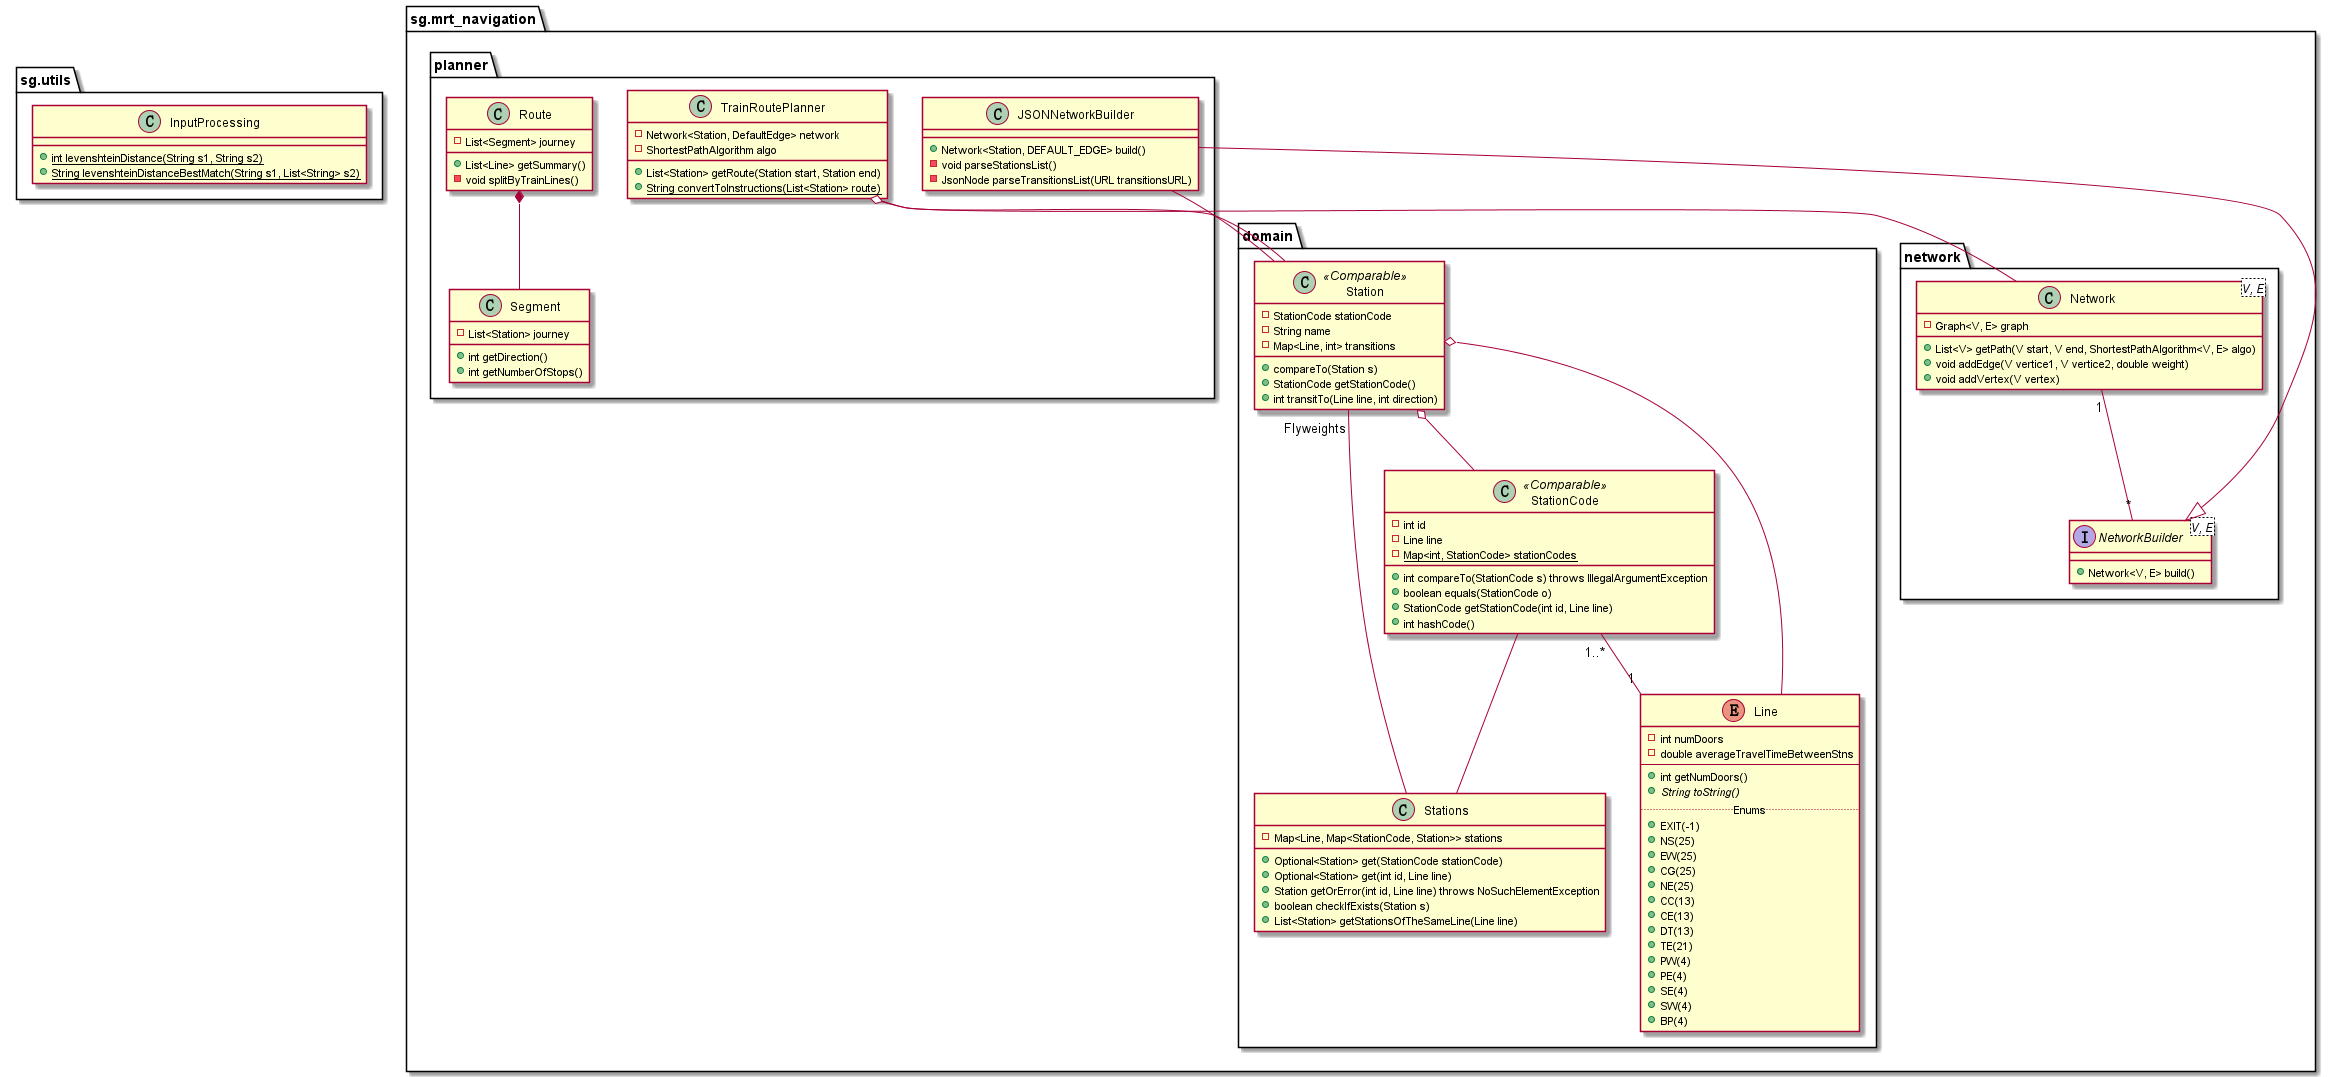

The diagram above was rendered by PlantUML. Its source (embedded in the PNG):
@startuml

package sg.utils {
	class InputProcessing {
		+ {static} int levenshteinDistance(String s1, String s2)
		+ {static} String levenshteinDistanceBestMatch(String s1, List<String> s2)
	}
}

package sg.mrt_navigation {
	package planner {
		class TrainRoutePlanner {
			- Network<Station, DefaultEdge> network
			- ShortestPathAlgorithm algo
			+ List<Station> getRoute(Station start, Station end)
			+ {static} String convertToInstructions(List<Station> route)
		}
		class JSONNetworkBuilder {
			+ Network<Station, DEFAULT_EDGE> build()
			- void parseStationsList()
			- JsonNode parseTransitionsList(URL transitionsURL)
		}
		class Route {
			- List<Segment> journey
			+ List<Line> getSummary()
			- void splitByTrainLines()
		}
		class Segment {
			- List<Station> journey
			+ int getDirection()
			+ int getNumberOfStops()
		}
	}
	package domain {
		class Stations {
			- Map<Line, Map<StationCode, Station>> stations
			+ Optional<Station> get(StationCode stationCode)
			+ Optional<Station> get(int id, Line line)
			+ Station getOrError(int id, Line line) throws NoSuchElementException
			+ boolean checkIfExists(Station s)
			+ List<Station> getStationsOfTheSameLine(Line line)
		}
		
		class Station<<Comparable>> {
			- StationCode stationCode
			- String name
			- Map<Line, int> transitions
			+ compareTo(Station s)
			+ StationCode getStationCode()
			+ int transitTo(Line line, int direction)
		}
		
		class StationCode<<Comparable>> {
			- int id
			- Line line
			- {static} Map<int, StationCode> stationCodes
			+ int compareTo(StationCode s) throws IllegalArgumentException
			+ boolean equals(StationCode o)
			+ StationCode getStationCode(int id, Line line)
			+ int hashCode()
		}

		enum Line {
			- int numDoors
			- double averageTravelTimeBetweenStns
			--
			+ int getNumDoors()
			+ {abstract} String toString()
			..Enums..
			+ EXIT(-1)
			+ NS(25)
			+ EW(25)
			+ CG(25)
			+ NE(25)
			+ CC(13)
			+ CE(13)
			+ DT(13)
			+ TE(21)
			+ PW(4)
			+ PE(4)
			+ SE(4)
			+ SW(4)
			+ BP(4)
		}
	}
	
	
	
	
	package network {
		class Network<V, E> {
			- Graph<V, E> graph
			+ List<V> getPath(V start, V end, ShortestPathAlgorithm<V, E> algo)
			+ void addEdge(V vertice1, V vertice2, double weight)
			+ void addVertex(V vertex)
		}
		interface NetworkBuilder<V, E> {
			+ Network<V, E> build()
		}
	}
}

Network "1" -- "*" NetworkBuilder
TrainRoutePlanner -- Station
Route *-- Segment
Station o-- StationCode
StationCode -- Stations
StationCode "1..*" -- "1" Line
TrainRoutePlanner o-- Network
Station o-- Line
Station "Flyweights" -- Stations
JSONNetworkBuilder --|> NetworkBuilder
JSONNetworkBuilder -- Station
@enduml